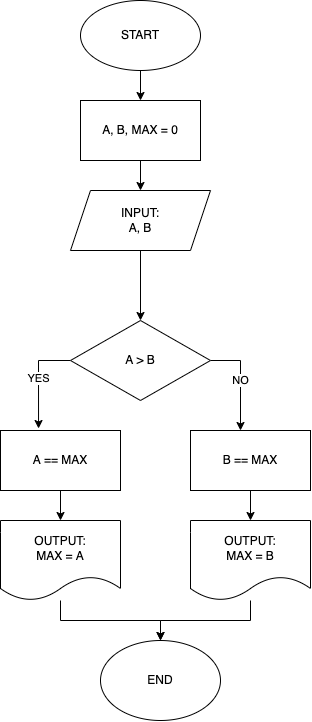

The diagram above was exported from draw.io. Its source (the exported page's mxGraphModel, read from the mxfile embedded in the PNG):
<mxGraphModel dx="1048" dy="775" grid="1" gridSize="10" guides="1" tooltips="1" connect="1" arrows="1" fold="1" page="1" pageScale="1" pageWidth="827" pageHeight="1169" math="0" shadow="0">
  <root>
    <mxCell id="0" />
    <mxCell id="1" parent="0" />
    <mxCell id="2" value="" style="edgeStyle=orthogonalEdgeStyle;rounded=0;orthogonalLoop=1;jettySize=auto;html=1;" edge="1" parent="1" source="3" target="5">
      <mxGeometry relative="1" as="geometry" />
    </mxCell>
    <mxCell id="3" value="START" style="ellipse;whiteSpace=wrap;html=1;" vertex="1" parent="1">
      <mxGeometry x="200" y="40" width="120" height="70" as="geometry" />
    </mxCell>
    <mxCell id="4" style="edgeStyle=orthogonalEdgeStyle;rounded=0;orthogonalLoop=1;jettySize=auto;html=1;entryX=0.5;entryY=0;entryDx=0;entryDy=0;" edge="1" parent="1" source="5" target="7">
      <mxGeometry relative="1" as="geometry" />
    </mxCell>
    <mxCell id="5" value="A, B, MAX = 0" style="whiteSpace=wrap;html=1;" vertex="1" parent="1">
      <mxGeometry x="200" y="140" width="120" height="60" as="geometry" />
    </mxCell>
    <mxCell id="6" value="" style="edgeStyle=orthogonalEdgeStyle;rounded=0;orthogonalLoop=1;jettySize=auto;html=1;" edge="1" parent="1" source="7" target="10">
      <mxGeometry relative="1" as="geometry" />
    </mxCell>
    <mxCell id="7" value="INPUT:&lt;br&gt;A, B" style="shape=parallelogram;perimeter=parallelogramPerimeter;whiteSpace=wrap;html=1;fixedSize=1;" vertex="1" parent="1">
      <mxGeometry x="190" y="230" width="140" height="60" as="geometry" />
    </mxCell>
    <mxCell id="8" value="YES" style="edgeStyle=orthogonalEdgeStyle;rounded=0;orthogonalLoop=1;jettySize=auto;html=1;entryX=0.317;entryY=-0.033;entryDx=0;entryDy=0;entryPerimeter=0;" edge="1" parent="1" source="10" target="12">
      <mxGeometry relative="1" as="geometry">
        <Array as="points">
          <mxPoint x="158" y="400" />
        </Array>
      </mxGeometry>
    </mxCell>
    <mxCell id="9" value="NO" style="edgeStyle=orthogonalEdgeStyle;rounded=0;orthogonalLoop=1;jettySize=auto;html=1;" edge="1" parent="1" source="10">
      <mxGeometry relative="1" as="geometry">
        <mxPoint x="360" y="470" as="targetPoint" />
        <Array as="points">
          <mxPoint x="360" y="400" />
          <mxPoint x="360" y="470" />
        </Array>
      </mxGeometry>
    </mxCell>
    <mxCell id="10" value="A &amp;gt; B" style="rhombus;whiteSpace=wrap;html=1;" vertex="1" parent="1">
      <mxGeometry x="190" y="360" width="140" height="80" as="geometry" />
    </mxCell>
    <mxCell id="11" style="edgeStyle=orthogonalEdgeStyle;rounded=0;orthogonalLoop=1;jettySize=auto;html=1;entryX=0.5;entryY=0;entryDx=0;entryDy=0;" edge="1" parent="1" source="12" target="16">
      <mxGeometry relative="1" as="geometry" />
    </mxCell>
    <mxCell id="12" value="A == MAX" style="rounded=0;whiteSpace=wrap;html=1;" vertex="1" parent="1">
      <mxGeometry x="120" y="470" width="120" height="60" as="geometry" />
    </mxCell>
    <mxCell id="13" style="edgeStyle=orthogonalEdgeStyle;rounded=0;orthogonalLoop=1;jettySize=auto;html=1;entryX=0.5;entryY=0;entryDx=0;entryDy=0;" edge="1" parent="1" source="14" target="18">
      <mxGeometry relative="1" as="geometry" />
    </mxCell>
    <mxCell id="14" value="B == MAX" style="rounded=0;whiteSpace=wrap;html=1;" vertex="1" parent="1">
      <mxGeometry x="310" y="470" width="120" height="60" as="geometry" />
    </mxCell>
    <mxCell id="15" style="edgeStyle=orthogonalEdgeStyle;rounded=0;orthogonalLoop=1;jettySize=auto;html=1;entryX=0.5;entryY=0;entryDx=0;entryDy=0;" edge="1" parent="1" source="16" target="19">
      <mxGeometry relative="1" as="geometry" />
    </mxCell>
    <mxCell id="16" value="OUTPUT:&lt;br&gt;MAX = A" style="shape=document;whiteSpace=wrap;html=1;boundedLbl=1;" vertex="1" parent="1">
      <mxGeometry x="120" y="560" width="120" height="80" as="geometry" />
    </mxCell>
    <mxCell id="17" style="edgeStyle=orthogonalEdgeStyle;rounded=0;orthogonalLoop=1;jettySize=auto;html=1;entryX=0.5;entryY=0;entryDx=0;entryDy=0;" edge="1" parent="1" source="18" target="19">
      <mxGeometry relative="1" as="geometry" />
    </mxCell>
    <mxCell id="18" value="OUTPUT:&lt;br&gt;MAX = B" style="shape=document;whiteSpace=wrap;html=1;boundedLbl=1;" vertex="1" parent="1">
      <mxGeometry x="310" y="560" width="120" height="80" as="geometry" />
    </mxCell>
    <mxCell id="19" value="END" style="ellipse;whiteSpace=wrap;html=1;" vertex="1" parent="1">
      <mxGeometry x="220" y="680" width="120" height="80" as="geometry" />
    </mxCell>
  </root>
</mxGraphModel>